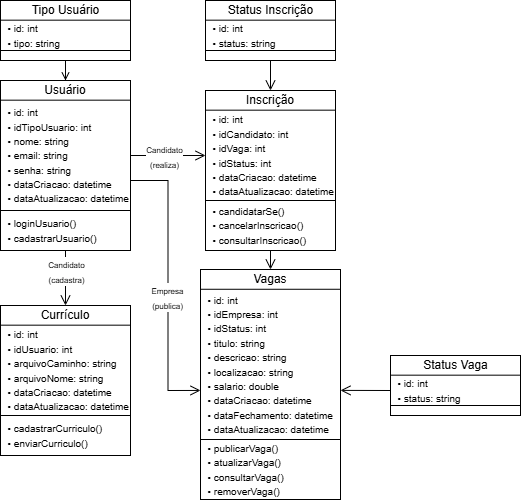

The diagram above was exported from draw.io. Its source (the exported page's mxGraphModel, read from the mxfile embedded in the PNG):
<mxGraphModel dx="681" dy="642" grid="1" gridSize="10" guides="1" tooltips="1" connect="1" arrows="1" fold="1" page="1" pageScale="1" pageWidth="827" pageHeight="1169" math="0" shadow="0">
  <root>
    <mxCell id="0" />
    <mxCell id="1" parent="0" />
    <mxCell id="QHe_5PrONEymqPVQwrYQ-56" parent="1" style="rounded=0;whiteSpace=wrap;html=1;" value="" vertex="1">
      <mxGeometry height="170" width="130" x="40" y="280" as="geometry" />
    </mxCell>
    <mxCell id="QHe_5PrONEymqPVQwrYQ-57" parent="1" style="text;html=1;whiteSpace=wrap;strokeColor=none;fillColor=none;align=center;verticalAlign=middle;rounded=0;" value="Usuário" vertex="1">
      <mxGeometry height="20" width="60" x="75" y="280" as="geometry" />
    </mxCell>
    <mxCell id="QHe_5PrONEymqPVQwrYQ-58" edge="1" parent="1" style="endArrow=none;html=1;rounded=0;" value="">
      <mxGeometry height="50" relative="1" width="50" as="geometry">
        <mxPoint x="170" y="299.67" as="sourcePoint" />
        <mxPoint x="40" y="299.67" as="targetPoint" />
      </mxGeometry>
    </mxCell>
    <mxCell id="QHe_5PrONEymqPVQwrYQ-59" edge="1" parent="1" style="endArrow=none;html=1;rounded=0;" value="">
      <mxGeometry height="50" relative="1" width="50" as="geometry">
        <mxPoint x="170" y="410" as="sourcePoint" />
        <mxPoint x="40" y="410" as="targetPoint" />
      </mxGeometry>
    </mxCell>
    <mxCell id="vx-K2Jrrf9uh-sRoRMjR-11" edge="1" parent="1" source="QHe_5PrONEymqPVQwrYQ-61" style="edgeStyle=orthogonalEdgeStyle;rounded=0;orthogonalLoop=1;jettySize=auto;html=1;fontSize=12;startSize=8;endSize=8;endArrow=open;endFill=0;entryX=0;entryY=0.673;entryDx=0;entryDy=0;entryPerimeter=0;" target="Yx4qMAaWnZIqFhlYWqSY-5">
      <mxGeometry relative="1" as="geometry">
        <Array as="points">
          <mxPoint x="207.53" y="380" />
          <mxPoint x="207.53" y="590" />
        </Array>
        <mxPoint x="220" y="620" as="targetPoint" />
      </mxGeometry>
    </mxCell>
    <mxCell id="vx-K2Jrrf9uh-sRoRMjR-13" connectable="0" parent="vx-K2Jrrf9uh-sRoRMjR-11" style="edgeLabel;html=1;align=center;verticalAlign=middle;resizable=0;points=[];fontSize=12;" value="&lt;font style=&quot;font-size: 8px;&quot;&gt;Empresa&lt;/font&gt;&lt;div&gt;&lt;span style=&quot;font-size: 8px;&quot;&gt;(publica)&lt;/span&gt;&lt;/div&gt;" vertex="1">
      <mxGeometry relative="1" x="0.0016" y="-1" as="geometry">
        <mxPoint y="14" as="offset" />
      </mxGeometry>
    </mxCell>
    <mxCell id="QHe_5PrONEymqPVQwrYQ-61" parent="1" style="text;html=1;whiteSpace=wrap;strokeColor=none;fillColor=none;align=left;verticalAlign=middle;rounded=0;" value="&lt;div style=&quot;&quot;&gt;&lt;span style=&quot;background-color: transparent; color: light-dark(rgb(0, 0, 0), rgb(255, 255, 255));&quot;&gt;&lt;font style=&quot;font-size: 10px;&quot;&gt;&amp;nbsp; • id: int&lt;/font&gt;&lt;/span&gt;&lt;/div&gt;&lt;div style=&quot;&quot;&gt;&lt;span style=&quot;font-size: 10px;&quot;&gt;&amp;nbsp; • idTipoUsuario: int&lt;/span&gt;&lt;span style=&quot;background-color: transparent; color: light-dark(rgb(0, 0, 0), rgb(255, 255, 255));&quot;&gt;&lt;font style=&quot;font-size: 10px;&quot;&gt;&lt;/font&gt;&lt;/span&gt;&lt;/div&gt;&lt;div style=&quot;&quot;&gt;&lt;span style=&quot;font-size: 10px;&quot;&gt;&amp;nbsp; • nome: string&lt;/span&gt;&lt;/div&gt;&lt;div style=&quot;&quot;&gt;&lt;span style=&quot;font-size: 10px;&quot;&gt;&amp;nbsp; • email: string&lt;/span&gt;&lt;span style=&quot;font-size: 10px;&quot;&gt;&lt;/span&gt;&lt;/div&gt;&lt;div style=&quot;&quot;&gt;&lt;span style=&quot;font-size: 10px;&quot;&gt;&amp;nbsp; • senha: string&lt;/span&gt;&lt;/div&gt;&lt;div style=&quot;&quot;&gt;&lt;span style=&quot;font-size: 10px;&quot;&gt;&amp;nbsp; • dataCriacao: datetime&lt;/span&gt;&lt;span style=&quot;font-size: 10px;&quot;&gt;&lt;/span&gt;&lt;/div&gt;&lt;div style=&quot;&quot;&gt;&lt;span style=&quot;font-size: 10px;&quot;&gt;&amp;nbsp; • dataAtualizacao: datetime&lt;/span&gt;&lt;span style=&quot;font-size: 10px;&quot;&gt;&lt;/span&gt;&lt;/div&gt;" vertex="1">
      <mxGeometry height="110" width="130" x="40" y="300" as="geometry" />
    </mxCell>
    <mxCell id="vx-K2Jrrf9uh-sRoRMjR-3" edge="1" parent="1" source="QHe_5PrONEymqPVQwrYQ-64" style="edgeStyle=none;curved=1;rounded=0;orthogonalLoop=1;jettySize=auto;html=1;entryX=0.5;entryY=0;entryDx=0;entryDy=0;fontSize=12;startSize=8;endSize=8;endArrow=open;endFill=0;" target="QHe_5PrONEymqPVQwrYQ-66">
      <mxGeometry relative="1" as="geometry" />
    </mxCell>
    <mxCell id="vx-K2Jrrf9uh-sRoRMjR-17" connectable="0" parent="vx-K2Jrrf9uh-sRoRMjR-3" style="edgeLabel;html=1;align=center;verticalAlign=middle;resizable=0;points=[];fontSize=12;" value="&lt;font style=&quot;font-size: 8px;&quot;&gt;Candidato&lt;br&gt;(cadastra)&lt;/font&gt;" vertex="1">
      <mxGeometry relative="1" x="-0.14" y="-1" as="geometry">
        <mxPoint x="1" y="-4" as="offset" />
      </mxGeometry>
    </mxCell>
    <mxCell id="QHe_5PrONEymqPVQwrYQ-64" parent="1" style="text;html=1;whiteSpace=wrap;strokeColor=none;fillColor=none;align=left;verticalAlign=middle;rounded=0;" value="&lt;div style=&quot;&quot;&gt;&lt;span style=&quot;background-color: transparent; color: light-dark(rgb(0, 0, 0), rgb(255, 255, 255));&quot;&gt;&lt;font style=&quot;font-size: 10px;&quot;&gt;&amp;nbsp; • loginUsuario()&lt;br&gt;&lt;/font&gt;&lt;/span&gt;&lt;span style=&quot;font-size: 10px;&quot;&gt;&amp;nbsp; • cadastrarUsuario()&lt;/span&gt;&lt;span style=&quot;background-color: transparent; color: light-dark(rgb(0, 0, 0), rgb(255, 255, 255));&quot;&gt;&lt;font style=&quot;font-size: 10px;&quot;&gt;&lt;/font&gt;&lt;/span&gt;&lt;/div&gt;" vertex="1">
      <mxGeometry height="40" width="130" x="40" y="410" as="geometry" />
    </mxCell>
    <mxCell id="QHe_5PrONEymqPVQwrYQ-65" parent="1" style="rounded=0;whiteSpace=wrap;html=1;" value="" vertex="1">
      <mxGeometry height="150" width="130" x="40" y="505" as="geometry" />
    </mxCell>
    <mxCell id="QHe_5PrONEymqPVQwrYQ-66" parent="1" style="text;html=1;whiteSpace=wrap;strokeColor=none;fillColor=none;align=center;verticalAlign=middle;rounded=0;" value="Currículo" vertex="1">
      <mxGeometry height="20" width="60" x="75" y="505" as="geometry" />
    </mxCell>
    <mxCell id="QHe_5PrONEymqPVQwrYQ-67" edge="1" parent="1" style="endArrow=none;html=1;rounded=0;" value="">
      <mxGeometry height="50" relative="1" width="50" as="geometry">
        <mxPoint x="170" y="524.6700000000001" as="sourcePoint" />
        <mxPoint x="40" y="524.6700000000001" as="targetPoint" />
      </mxGeometry>
    </mxCell>
    <mxCell id="QHe_5PrONEymqPVQwrYQ-68" edge="1" parent="1" style="endArrow=none;html=1;rounded=0;" value="">
      <mxGeometry height="50" relative="1" width="50" as="geometry">
        <mxPoint x="170" y="615" as="sourcePoint" />
        <mxPoint x="40" y="615" as="targetPoint" />
      </mxGeometry>
    </mxCell>
    <mxCell id="QHe_5PrONEymqPVQwrYQ-69" parent="1" style="text;html=1;whiteSpace=wrap;strokeColor=none;fillColor=none;align=left;verticalAlign=middle;rounded=0;" value="&lt;div style=&quot;&quot;&gt;&lt;span style=&quot;background-color: transparent; color: light-dark(rgb(0, 0, 0), rgb(255, 255, 255));&quot;&gt;&lt;font style=&quot;font-size: 10px;&quot;&gt;&amp;nbsp; • id: int&lt;/font&gt;&lt;/span&gt;&lt;/div&gt;&lt;div style=&quot;&quot;&gt;&lt;span style=&quot;font-size: 10px;&quot;&gt;&amp;nbsp; • idUsuario: int&lt;/span&gt;&lt;/div&gt;&lt;div style=&quot;&quot;&gt;&lt;span style=&quot;font-size: 10px;&quot;&gt;&amp;nbsp; • arquivoCaminho: string&lt;/span&gt;&lt;span style=&quot;font-size: 10px;&quot;&gt;&lt;/span&gt;&lt;/div&gt;&lt;div style=&quot;&quot;&gt;&lt;span style=&quot;font-size: 10px;&quot;&gt;&amp;nbsp; • arquivoNome: string&lt;/span&gt;&lt;/div&gt;&lt;div style=&quot;&quot;&gt;&lt;span style=&quot;font-size: 10px;&quot;&gt;&amp;nbsp; • dataCriacao: datetime&lt;/span&gt;&lt;span style=&quot;font-size: 10px;&quot;&gt;&lt;/span&gt;&lt;/div&gt;&lt;div style=&quot;&quot;&gt;&lt;span style=&quot;font-size: 10px;&quot;&gt;&amp;nbsp; • dataAtualizacao: datetime&lt;/span&gt;&lt;span style=&quot;font-size: 10px;&quot;&gt;&lt;/span&gt;&lt;/div&gt;" vertex="1">
      <mxGeometry height="90" width="130" x="40" y="525" as="geometry" />
    </mxCell>
    <mxCell id="QHe_5PrONEymqPVQwrYQ-70" parent="1" style="text;html=1;whiteSpace=wrap;strokeColor=none;fillColor=none;align=left;verticalAlign=middle;rounded=0;" value="&lt;div style=&quot;&quot;&gt;&lt;span style=&quot;font-size: 10px;&quot;&gt;&amp;nbsp; • cadastrarCurriculo()&lt;/span&gt;&lt;span style=&quot;background-color: transparent; color: light-dark(rgb(0, 0, 0), rgb(255, 255, 255));&quot;&gt;&lt;font style=&quot;font-size: 10px;&quot;&gt;&lt;/font&gt;&lt;/span&gt;&lt;/div&gt;&lt;div style=&quot;&quot;&gt;&lt;span style=&quot;font-size: 10px;&quot;&gt;&amp;nbsp; • enviarCurriculo()&amp;nbsp;&lt;/span&gt;&lt;/div&gt;" vertex="1">
      <mxGeometry height="40" width="130" x="40" y="615" as="geometry" />
    </mxCell>
    <mxCell id="vx-K2Jrrf9uh-sRoRMjR-21" edge="1" parent="1" source="QHe_5PrONEymqPVQwrYQ-73" style="edgeStyle=none;curved=1;rounded=0;orthogonalLoop=1;jettySize=auto;html=1;entryX=0.5;entryY=0;entryDx=0;entryDy=0;fontSize=12;startSize=8;endSize=8;endArrow=open;endFill=0;" target="Yx4qMAaWnZIqFhlYWqSY-2">
      <mxGeometry relative="1" as="geometry" />
    </mxCell>
    <mxCell id="QHe_5PrONEymqPVQwrYQ-73" parent="1" style="rounded=0;whiteSpace=wrap;html=1;" value="" vertex="1">
      <mxGeometry height="160" width="130" x="245" y="290" as="geometry" />
    </mxCell>
    <mxCell id="QHe_5PrONEymqPVQwrYQ-74" parent="1" style="text;html=1;whiteSpace=wrap;strokeColor=none;fillColor=none;align=center;verticalAlign=middle;rounded=0;" value="Inscrição" vertex="1">
      <mxGeometry height="20" width="60" x="280" y="290" as="geometry" />
    </mxCell>
    <mxCell id="QHe_5PrONEymqPVQwrYQ-75" edge="1" parent="1" style="endArrow=none;html=1;rounded=0;" value="">
      <mxGeometry height="50" relative="1" width="50" as="geometry">
        <mxPoint x="375" y="309.6700000000001" as="sourcePoint" />
        <mxPoint x="245" y="309.6700000000001" as="targetPoint" />
      </mxGeometry>
    </mxCell>
    <mxCell id="QHe_5PrONEymqPVQwrYQ-76" edge="1" parent="1" style="endArrow=none;html=1;rounded=0;" value="">
      <mxGeometry height="50" relative="1" width="50" as="geometry">
        <mxPoint x="375" y="400" as="sourcePoint" />
        <mxPoint x="245" y="400" as="targetPoint" />
      </mxGeometry>
    </mxCell>
    <mxCell id="QHe_5PrONEymqPVQwrYQ-77" parent="1" style="text;html=1;whiteSpace=wrap;strokeColor=none;fillColor=none;align=left;verticalAlign=middle;rounded=0;" value="&lt;div style=&quot;&quot;&gt;&lt;span style=&quot;background-color: transparent; color: light-dark(rgb(0, 0, 0), rgb(255, 255, 255));&quot;&gt;&lt;font style=&quot;font-size: 10px;&quot;&gt;&amp;nbsp; • id: int&lt;/font&gt;&lt;/span&gt;&lt;/div&gt;&lt;div style=&quot;&quot;&gt;&lt;font style=&quot;font-size: 10px;&quot;&gt;&amp;nbsp; • idCandidato: int&lt;/font&gt;&lt;/div&gt;&lt;div style=&quot;&quot;&gt;&lt;font style=&quot;font-size: 10px;&quot;&gt;&amp;nbsp; • idVaga: int&lt;/font&gt;&lt;/div&gt;&lt;div style=&quot;&quot;&gt;&lt;font style=&quot;font-size: 10px;&quot;&gt;&amp;nbsp; • idStatus: int&lt;/font&gt;&lt;/div&gt;&lt;div style=&quot;&quot;&gt;&lt;font style=&quot;font-size: 10px;&quot;&gt;&amp;nbsp; • dataCriacao: datetime&lt;/font&gt;&lt;/div&gt;&lt;div style=&quot;&quot;&gt;&lt;font style=&quot;font-size: 10px;&quot;&gt;&amp;nbsp; • dataAtualizacao: datetime&lt;/font&gt;&lt;span style=&quot;font-size: 10px;&quot;&gt;&lt;/span&gt;&lt;/div&gt;" vertex="1">
      <mxGeometry height="90" width="130" x="245" y="310" as="geometry" />
    </mxCell>
    <mxCell id="QHe_5PrONEymqPVQwrYQ-78" parent="1" style="text;html=1;whiteSpace=wrap;strokeColor=none;fillColor=none;align=left;verticalAlign=middle;rounded=0;" value="&lt;div style=&quot;&quot;&gt;&lt;font style=&quot;font-size: 10px;&quot;&gt;&lt;span style=&quot;background-color: transparent; color: light-dark(rgb(0, 0, 0), rgb(255, 255, 255));&quot;&gt;&amp;nbsp; •&lt;/span&gt;&lt;span style=&quot;background-color: transparent; color: light-dark(rgb(0, 0, 0), rgb(255, 255, 255));&quot;&gt; &lt;/span&gt;candidatarSe()&lt;br&gt;&amp;nbsp; • cancelarInscricao()&lt;br&gt;&amp;nbsp; • consultarInscricao()&lt;/font&gt;&lt;/div&gt;" vertex="1">
      <mxGeometry height="50" width="130" x="245" y="400" as="geometry" />
    </mxCell>
    <mxCell id="Yx4qMAaWnZIqFhlYWqSY-1" parent="1" style="rounded=0;whiteSpace=wrap;html=1;" value="" vertex="1">
      <mxGeometry height="230" width="140" x="240" y="469" as="geometry" />
    </mxCell>
    <mxCell id="Yx4qMAaWnZIqFhlYWqSY-2" parent="1" style="text;html=1;whiteSpace=wrap;strokeColor=none;fillColor=none;align=center;verticalAlign=middle;rounded=0;" value="Vagas" vertex="1">
      <mxGeometry height="20" width="60" x="280" y="469" as="geometry" />
    </mxCell>
    <mxCell id="Yx4qMAaWnZIqFhlYWqSY-3" edge="1" parent="1" style="endArrow=none;html=1;rounded=0;" value="">
      <mxGeometry height="50" relative="1" width="50" as="geometry">
        <mxPoint x="380" y="488.77" as="sourcePoint" />
        <mxPoint x="240" y="488.77" as="targetPoint" />
      </mxGeometry>
    </mxCell>
    <mxCell id="Yx4qMAaWnZIqFhlYWqSY-5" parent="1" style="text;html=1;whiteSpace=wrap;strokeColor=none;fillColor=none;align=left;verticalAlign=middle;rounded=0;" value="&lt;div style=&quot;&quot;&gt;&lt;span style=&quot;background-color: transparent; color: light-dark(rgb(0, 0, 0), rgb(255, 255, 255));&quot;&gt;&lt;font style=&quot;font-size: 10px;&quot;&gt;&amp;nbsp; • id: int&lt;/font&gt;&lt;/span&gt;&lt;/div&gt;&lt;div style=&quot;&quot;&gt;&lt;span style=&quot;font-size: 10px;&quot;&gt;&amp;nbsp; • idEmpresa: int&lt;/span&gt;&lt;/div&gt;&lt;div style=&quot;&quot;&gt;&lt;span style=&quot;font-size: 10px;&quot;&gt;&amp;nbsp; • idStatus: int&lt;/span&gt;&lt;span style=&quot;font-size: 10px;&quot;&gt;&lt;/span&gt;&lt;/div&gt;&lt;div style=&quot;&quot;&gt;&lt;span style=&quot;font-size: 10px;&quot;&gt;&amp;nbsp; • titulo: string&lt;/span&gt;&lt;span style=&quot;font-size: 10px;&quot;&gt;&lt;/span&gt;&lt;/div&gt;&lt;div style=&quot;&quot;&gt;&lt;span style=&quot;font-size: 10px;&quot;&gt;&amp;nbsp; • descricao: string&lt;/span&gt;&lt;/div&gt;&lt;div style=&quot;&quot;&gt;&lt;span style=&quot;font-size: 10px;&quot;&gt;&amp;nbsp; • localizacao: string&lt;/span&gt;&lt;span style=&quot;font-size: 10px;&quot;&gt;&lt;/span&gt;&lt;/div&gt;&lt;div style=&quot;&quot;&gt;&lt;span style=&quot;font-size: 10px;&quot;&gt;&amp;nbsp; • salario: double&lt;/span&gt;&lt;span style=&quot;font-size: 10px;&quot;&gt;&lt;/span&gt;&lt;/div&gt;&lt;div style=&quot;&quot;&gt;&lt;span style=&quot;font-size: 10px;&quot;&gt;&amp;nbsp; • dataCriacao: datetime&lt;/span&gt;&lt;span style=&quot;font-size: 10px;&quot;&gt;&lt;/span&gt;&lt;/div&gt;&lt;div style=&quot;&quot;&gt;&lt;span style=&quot;font-size: 10px;&quot;&gt;&amp;nbsp; • dataFechamento: datetime&lt;/span&gt;&lt;span style=&quot;font-size: 10px;&quot;&gt;&lt;/span&gt;&lt;/div&gt;&lt;div style=&quot;&quot;&gt;&lt;span style=&quot;font-size: 10px;&quot;&gt;&amp;nbsp; • dataAtualizacao: datetime&lt;/span&gt;&lt;span style=&quot;font-size: 10px;&quot;&gt;&lt;/span&gt;&lt;/div&gt;" vertex="1">
      <mxGeometry height="150" width="140" x="240" y="489" as="geometry" />
    </mxCell>
    <mxCell id="Yx4qMAaWnZIqFhlYWqSY-6" parent="1" style="text;html=1;whiteSpace=wrap;strokeColor=none;fillColor=none;align=left;verticalAlign=middle;rounded=0;" value="&lt;div&gt;&lt;span style=&quot;font-size: 10px; background-color: transparent; color: light-dark(rgb(0, 0, 0), rgb(255, 255, 255));&quot;&gt;&amp;nbsp; • publicarVaga()&lt;/span&gt;&lt;/div&gt;&lt;div&gt;&lt;span style=&quot;font-size: 10px;&quot;&gt;&amp;nbsp;&lt;/span&gt;&lt;span style=&quot;font-size: 10px; background-color: transparent; color: light-dark(rgb(0, 0, 0), rgb(255, 255, 255));&quot;&gt;&amp;nbsp;&lt;/span&gt;&lt;span style=&quot;font-size: 10px; background-color: transparent; color: light-dark(rgb(0, 0, 0), rgb(255, 255, 255));&quot;&gt;•&lt;/span&gt;&lt;span style=&quot;font-size: 10px; background-color: transparent; color: light-dark(rgb(0, 0, 0), rgb(255, 255, 255));&quot;&gt;&amp;nbsp;atualizarVaga()&lt;/span&gt;&lt;/div&gt;&lt;div&gt;&lt;span style=&quot;font-size: 10px;&quot;&gt;&amp;nbsp;&lt;/span&gt;&lt;span style=&quot;color: light-dark(rgb(0, 0, 0), rgb(255, 255, 255)); background-color: transparent; font-size: 10px;&quot;&gt;&amp;nbsp;&lt;/span&gt;&lt;span style=&quot;color: light-dark(rgb(0, 0, 0), rgb(255, 255, 255)); background-color: transparent; font-size: 10px;&quot;&gt;•&lt;/span&gt;&lt;span style=&quot;color: light-dark(rgb(0, 0, 0), rgb(255, 255, 255)); background-color: transparent; font-size: 10px;&quot;&gt;&amp;nbsp;consultarVaga()&lt;/span&gt;&lt;span style=&quot;font-size: 10px; background-color: transparent; color: light-dark(rgb(0, 0, 0), rgb(255, 255, 255));&quot;&gt;&lt;/span&gt;&lt;/div&gt;&lt;div&gt;&lt;span style=&quot;font-size: 10px;&quot;&gt;&amp;nbsp;&lt;/span&gt;&lt;span style=&quot;color: light-dark(rgb(0, 0, 0), rgb(255, 255, 255)); background-color: transparent; font-size: 10px;&quot;&gt;&amp;nbsp;&lt;/span&gt;&lt;span style=&quot;color: light-dark(rgb(0, 0, 0), rgb(255, 255, 255)); background-color: transparent; font-size: 10px;&quot;&gt;•&lt;/span&gt;&lt;span style=&quot;color: light-dark(rgb(0, 0, 0), rgb(255, 255, 255)); background-color: transparent; font-size: 10px;&quot;&gt;&amp;nbsp;removerVaga()&lt;/span&gt;&lt;span style=&quot;color: light-dark(rgb(0, 0, 0), rgb(255, 255, 255)); background-color: transparent; font-size: 10px;&quot;&gt;&lt;/span&gt;&lt;/div&gt;" vertex="1">
      <mxGeometry height="60" width="140" x="240" y="639" as="geometry" />
    </mxCell>
    <mxCell id="Yx4qMAaWnZIqFhlYWqSY-8" edge="1" parent="1" style="endArrow=none;html=1;rounded=0;" value="">
      <mxGeometry height="50" relative="1" width="50" as="geometry">
        <mxPoint x="380" y="639" as="sourcePoint" />
        <mxPoint x="240" y="639" as="targetPoint" />
      </mxGeometry>
    </mxCell>
    <mxCell id="Yx4qMAaWnZIqFhlYWqSY-29" edge="1" parent="1" source="Yx4qMAaWnZIqFhlYWqSY-9" style="edgeStyle=orthogonalEdgeStyle;rounded=0;orthogonalLoop=1;jettySize=auto;html=1;entryX=0.5;entryY=0;entryDx=0;entryDy=0;endArrow=open;endFill=0;" target="QHe_5PrONEymqPVQwrYQ-57">
      <mxGeometry relative="1" as="geometry" />
    </mxCell>
    <mxCell id="Yx4qMAaWnZIqFhlYWqSY-9" parent="1" style="rounded=0;whiteSpace=wrap;html=1;" value="" vertex="1">
      <mxGeometry height="60" width="130" x="40" y="200" as="geometry" />
    </mxCell>
    <mxCell id="Yx4qMAaWnZIqFhlYWqSY-10" parent="1" style="text;html=1;whiteSpace=wrap;strokeColor=none;fillColor=none;align=center;verticalAlign=middle;rounded=0;" value="Tipo Usuário" vertex="1">
      <mxGeometry height="20" width="75" x="67.5" y="200" as="geometry" />
    </mxCell>
    <mxCell id="Yx4qMAaWnZIqFhlYWqSY-11" edge="1" parent="1" style="endArrow=none;html=1;rounded=0;" value="">
      <mxGeometry height="50" relative="1" width="50" as="geometry">
        <mxPoint x="170" y="219.67000000000007" as="sourcePoint" />
        <mxPoint x="40" y="219.67000000000007" as="targetPoint" />
      </mxGeometry>
    </mxCell>
    <mxCell id="Yx4qMAaWnZIqFhlYWqSY-12" edge="1" parent="1" style="endArrow=none;html=1;rounded=0;" value="">
      <mxGeometry height="50" relative="1" width="50" as="geometry">
        <mxPoint x="170" y="250" as="sourcePoint" />
        <mxPoint x="40" y="250" as="targetPoint" />
      </mxGeometry>
    </mxCell>
    <mxCell id="Yx4qMAaWnZIqFhlYWqSY-13" parent="1" style="text;html=1;whiteSpace=wrap;strokeColor=none;fillColor=none;align=left;verticalAlign=middle;rounded=0;" value="&lt;div style=&quot;&quot;&gt;&lt;span style=&quot;background-color: transparent; color: light-dark(rgb(0, 0, 0), rgb(255, 255, 255));&quot;&gt;&lt;font style=&quot;font-size: 10px;&quot;&gt;&amp;nbsp; • id: int&lt;/font&gt;&lt;/span&gt;&lt;/div&gt;&lt;div style=&quot;&quot;&gt;&lt;span style=&quot;font-size: 10px;&quot;&gt;&amp;nbsp; • tipo: string&lt;/span&gt;&lt;/div&gt;" vertex="1">
      <mxGeometry height="30" width="130" x="40" y="220" as="geometry" />
    </mxCell>
    <mxCell id="Yx4qMAaWnZIqFhlYWqSY-19" parent="1" style="rounded=0;whiteSpace=wrap;html=1;" value="" vertex="1">
      <mxGeometry height="60" width="130" x="430" y="555" as="geometry" />
    </mxCell>
    <mxCell id="Yx4qMAaWnZIqFhlYWqSY-20" parent="1" style="text;html=1;whiteSpace=wrap;strokeColor=none;fillColor=none;align=center;verticalAlign=middle;rounded=0;" value="Status Vaga" vertex="1">
      <mxGeometry height="20" width="75" x="457.5" y="555" as="geometry" />
    </mxCell>
    <mxCell id="Yx4qMAaWnZIqFhlYWqSY-21" edge="1" parent="1" style="endArrow=none;html=1;rounded=0;" value="">
      <mxGeometry height="50" relative="1" width="50" as="geometry">
        <mxPoint x="560" y="574.6700000000001" as="sourcePoint" />
        <mxPoint x="430" y="574.6700000000001" as="targetPoint" />
      </mxGeometry>
    </mxCell>
    <mxCell id="Yx4qMAaWnZIqFhlYWqSY-22" edge="1" parent="1" style="endArrow=none;html=1;rounded=0;" value="">
      <mxGeometry height="50" relative="1" width="50" as="geometry">
        <mxPoint x="560" y="605" as="sourcePoint" />
        <mxPoint x="430" y="605" as="targetPoint" />
      </mxGeometry>
    </mxCell>
    <mxCell id="vx-K2Jrrf9uh-sRoRMjR-20" edge="1" parent="1" source="Yx4qMAaWnZIqFhlYWqSY-23" style="edgeStyle=none;curved=1;rounded=0;orthogonalLoop=1;jettySize=auto;html=1;exitX=0;exitY=0.5;exitDx=0;exitDy=0;fontSize=12;startSize=8;endSize=8;endArrow=open;endFill=0;">
      <mxGeometry relative="1" as="geometry">
        <mxPoint x="380.0000000000001" y="589.8888888888889" as="targetPoint" />
      </mxGeometry>
    </mxCell>
    <mxCell id="Yx4qMAaWnZIqFhlYWqSY-23" parent="1" style="text;html=1;whiteSpace=wrap;strokeColor=none;fillColor=none;align=left;verticalAlign=middle;rounded=0;" value="&lt;div style=&quot;&quot;&gt;&lt;span style=&quot;background-color: transparent; color: light-dark(rgb(0, 0, 0), rgb(255, 255, 255));&quot;&gt;&lt;font style=&quot;font-size: 10px;&quot;&gt;&amp;nbsp; • id: int&lt;/font&gt;&lt;/span&gt;&lt;/div&gt;&lt;div style=&quot;&quot;&gt;&lt;span style=&quot;font-size: 10px;&quot;&gt;&amp;nbsp; • status: string&lt;/span&gt;&lt;/div&gt;" vertex="1">
      <mxGeometry height="30" width="130" x="430" y="575" as="geometry" />
    </mxCell>
    <mxCell id="vx-K2Jrrf9uh-sRoRMjR-7" edge="1" parent="1" source="Yx4qMAaWnZIqFhlYWqSY-24" style="edgeStyle=none;curved=1;rounded=0;orthogonalLoop=1;jettySize=auto;html=1;fontSize=12;startSize=8;endSize=8;endArrow=open;endFill=0;entryX=0.5;entryY=0;entryDx=0;entryDy=0;" target="QHe_5PrONEymqPVQwrYQ-74">
      <mxGeometry relative="1" as="geometry">
        <mxPoint x="320" y="240" as="targetPoint" />
      </mxGeometry>
    </mxCell>
    <mxCell id="Yx4qMAaWnZIqFhlYWqSY-24" parent="1" style="rounded=0;whiteSpace=wrap;html=1;" value="" vertex="1">
      <mxGeometry height="60" width="130" x="245" y="200" as="geometry" />
    </mxCell>
    <mxCell id="Yx4qMAaWnZIqFhlYWqSY-25" parent="1" style="text;html=1;whiteSpace=wrap;strokeColor=none;fillColor=none;align=center;verticalAlign=middle;rounded=0;" value="Status Inscrição" vertex="1">
      <mxGeometry height="20" width="92.5" x="263.75" y="200" as="geometry" />
    </mxCell>
    <mxCell id="Yx4qMAaWnZIqFhlYWqSY-26" edge="1" parent="1" style="endArrow=none;html=1;rounded=0;" value="">
      <mxGeometry height="50" relative="1" width="50" as="geometry">
        <mxPoint x="375" y="219.67000000000007" as="sourcePoint" />
        <mxPoint x="245" y="219.67000000000007" as="targetPoint" />
      </mxGeometry>
    </mxCell>
    <mxCell id="Yx4qMAaWnZIqFhlYWqSY-27" edge="1" parent="1" style="endArrow=none;html=1;rounded=0;" value="">
      <mxGeometry height="50" relative="1" width="50" as="geometry">
        <mxPoint x="375" y="250" as="sourcePoint" />
        <mxPoint x="245" y="250" as="targetPoint" />
      </mxGeometry>
    </mxCell>
    <mxCell id="Yx4qMAaWnZIqFhlYWqSY-28" parent="1" style="text;html=1;whiteSpace=wrap;strokeColor=none;fillColor=none;align=left;verticalAlign=middle;rounded=0;" value="&lt;div style=&quot;&quot;&gt;&lt;span style=&quot;background-color: transparent; color: light-dark(rgb(0, 0, 0), rgb(255, 255, 255));&quot;&gt;&lt;font style=&quot;font-size: 10px;&quot;&gt;&amp;nbsp; • id: int&lt;/font&gt;&lt;/span&gt;&lt;/div&gt;&lt;div style=&quot;&quot;&gt;&lt;span style=&quot;font-size: 10px;&quot;&gt;&amp;nbsp; • status: string&lt;/span&gt;&lt;/div&gt;" vertex="1">
      <mxGeometry height="30" width="130" x="245" y="220" as="geometry" />
    </mxCell>
    <mxCell id="vx-K2Jrrf9uh-sRoRMjR-9" edge="1" parent="1" source="QHe_5PrONEymqPVQwrYQ-61" style="edgeStyle=none;curved=1;rounded=0;orthogonalLoop=1;jettySize=auto;html=1;fontSize=12;startSize=8;endSize=8;endArrow=open;endFill=0;entryX=0;entryY=0.5;entryDx=0;entryDy=0;" target="QHe_5PrONEymqPVQwrYQ-77">
      <mxGeometry relative="1" as="geometry">
        <mxPoint x="230" y="360" as="targetPoint" />
      </mxGeometry>
    </mxCell>
    <mxCell id="vx-K2Jrrf9uh-sRoRMjR-14" connectable="0" parent="vx-K2Jrrf9uh-sRoRMjR-9" style="edgeLabel;html=1;align=center;verticalAlign=middle;resizable=0;points=[];fontSize=12;" value="&lt;font style=&quot;font-size: 8px;&quot;&gt;Candidato&lt;br&gt;(realiza)&lt;/font&gt;" vertex="1">
      <mxGeometry relative="1" x="-0.2015" as="geometry">
        <mxPoint x="3" as="offset" />
      </mxGeometry>
    </mxCell>
  </root>
</mxGraphModel>